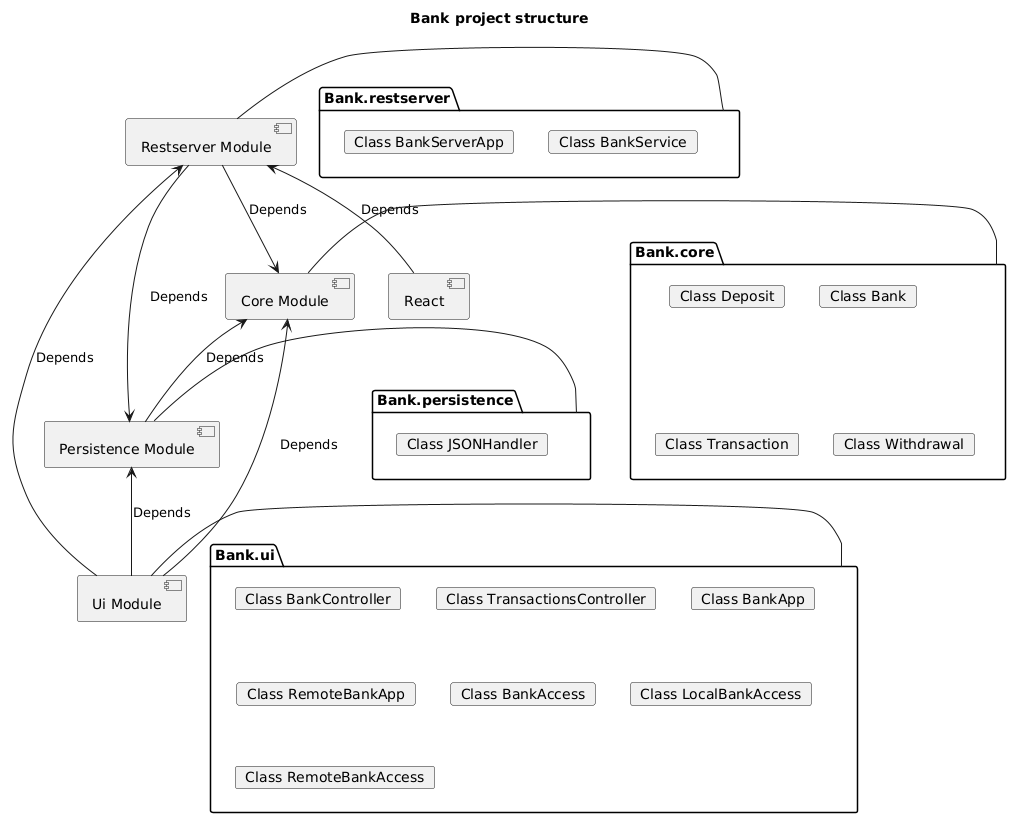

The diagram above was rendered by PlantUML. Its source (embedded in the PNG):
@startuml
title "Bank project structure" 

[Ui Module] -up-> [Core Module] : Depends
[Persistence Module] -up-> [Core Module] : Depends
[Ui Module] -up-> [Persistence Module] : Depends
[Restserver Module] -down-> [Core Module] : Depends
[Restserver Module] -up-> [Persistence Module] : Depends
[React] -up-> [Restserver Module] : Depends
[Ui Module] -up-> [Restserver Module] : Depends

package Bank.core {
    card "Class Deposit"
    card "Class Bank"  
    card "Class Transaction"
    card "Class Withdrawal" 
}

package Bank.persistence {
    card "Class JSONHandler"
}

package Bank.ui {
    card "Class BankController"
    card "Class TransactionsController"
    card "Class BankApp"
    card "Class RemoteBankApp"
    card "Class BankAccess"
    card "Class LocalBankAccess"
    card "Class RemoteBankAccess"
}

package Bank.restserver {
    card "Class BankController"
    card "Class BankServerApp"
    card "Class BankService"

}


[Ui Module] -right- Bank.ui
[Persistence Module] -right- Bank.persistence
[Core Module] -right- Bank.core
[Restserver Module] -left- Bank.restserver
@enduml